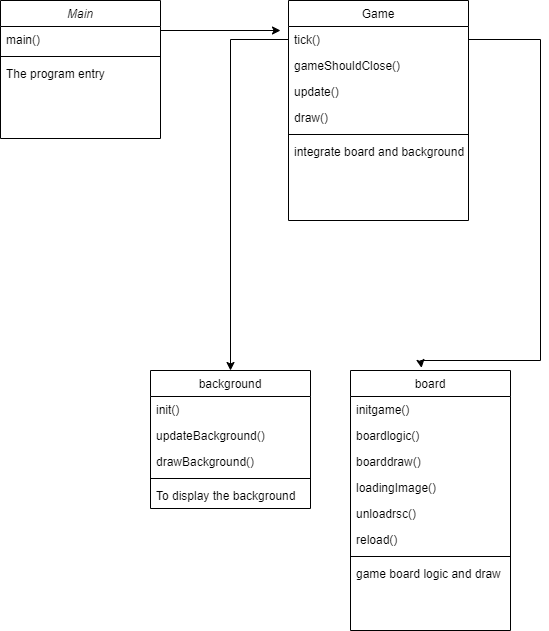

The diagram above was exported from draw.io. Its source (the exported page's mxGraphModel, read from the mxfile embedded in the PNG):
<mxGraphModel dx="2062" dy="1217" grid="1" gridSize="10" guides="1" tooltips="1" connect="1" arrows="1" fold="1" page="1" pageScale="1" pageWidth="827" pageHeight="1169" math="0" shadow="0">
  <root>
    <mxCell id="WIyWlLk6GJQsqaUBKTNV-0" />
    <mxCell id="WIyWlLk6GJQsqaUBKTNV-1" parent="WIyWlLk6GJQsqaUBKTNV-0" />
    <mxCell id="zkfFHV4jXpPFQw0GAbJ--0" value="Main" style="swimlane;fontStyle=2;align=center;verticalAlign=top;childLayout=stackLayout;horizontal=1;startSize=26;horizontalStack=0;resizeParent=1;resizeLast=0;collapsible=1;marginBottom=0;rounded=0;shadow=0;strokeWidth=1;" parent="WIyWlLk6GJQsqaUBKTNV-1" vertex="1">
      <mxGeometry x="220" y="120" width="160" height="138" as="geometry">
        <mxRectangle x="230" y="140" width="160" height="26" as="alternateBounds" />
      </mxGeometry>
    </mxCell>
    <mxCell id="zkfFHV4jXpPFQw0GAbJ--2" value="main()" style="text;align=left;verticalAlign=top;spacingLeft=4;spacingRight=4;overflow=hidden;rotatable=0;points=[[0,0.5],[1,0.5]];portConstraint=eastwest;rounded=0;shadow=0;html=0;" parent="zkfFHV4jXpPFQw0GAbJ--0" vertex="1">
      <mxGeometry y="26" width="160" height="26" as="geometry" />
    </mxCell>
    <mxCell id="zkfFHV4jXpPFQw0GAbJ--4" value="" style="line;html=1;strokeWidth=1;align=left;verticalAlign=middle;spacingTop=-1;spacingLeft=3;spacingRight=3;rotatable=0;labelPosition=right;points=[];portConstraint=eastwest;" parent="zkfFHV4jXpPFQw0GAbJ--0" vertex="1">
      <mxGeometry y="52" width="160" height="8" as="geometry" />
    </mxCell>
    <mxCell id="zkfFHV4jXpPFQw0GAbJ--5" value="The program entry" style="text;align=left;verticalAlign=top;spacingLeft=4;spacingRight=4;overflow=hidden;rotatable=0;points=[[0,0.5],[1,0.5]];portConstraint=eastwest;" parent="zkfFHV4jXpPFQw0GAbJ--0" vertex="1">
      <mxGeometry y="60" width="160" height="26" as="geometry" />
    </mxCell>
    <mxCell id="zkfFHV4jXpPFQw0GAbJ--6" value="background" style="swimlane;fontStyle=0;align=center;verticalAlign=top;childLayout=stackLayout;horizontal=1;startSize=26;horizontalStack=0;resizeParent=1;resizeLast=0;collapsible=1;marginBottom=0;rounded=0;shadow=0;strokeWidth=1;" parent="WIyWlLk6GJQsqaUBKTNV-1" vertex="1">
      <mxGeometry x="370" y="490" width="160" height="138" as="geometry">
        <mxRectangle x="130" y="380" width="160" height="26" as="alternateBounds" />
      </mxGeometry>
    </mxCell>
    <mxCell id="zkfFHV4jXpPFQw0GAbJ--7" value="init()" style="text;align=left;verticalAlign=top;spacingLeft=4;spacingRight=4;overflow=hidden;rotatable=0;points=[[0,0.5],[1,0.5]];portConstraint=eastwest;" parent="zkfFHV4jXpPFQw0GAbJ--6" vertex="1">
      <mxGeometry y="26" width="160" height="26" as="geometry" />
    </mxCell>
    <mxCell id="zkfFHV4jXpPFQw0GAbJ--8" value="updateBackground()" style="text;align=left;verticalAlign=top;spacingLeft=4;spacingRight=4;overflow=hidden;rotatable=0;points=[[0,0.5],[1,0.5]];portConstraint=eastwest;rounded=0;shadow=0;html=0;" parent="zkfFHV4jXpPFQw0GAbJ--6" vertex="1">
      <mxGeometry y="52" width="160" height="26" as="geometry" />
    </mxCell>
    <mxCell id="zkfFHV4jXpPFQw0GAbJ--10" value="drawBackground()" style="text;align=left;verticalAlign=top;spacingLeft=4;spacingRight=4;overflow=hidden;rotatable=0;points=[[0,0.5],[1,0.5]];portConstraint=eastwest;fontStyle=0" parent="zkfFHV4jXpPFQw0GAbJ--6" vertex="1">
      <mxGeometry y="78" width="160" height="26" as="geometry" />
    </mxCell>
    <mxCell id="zkfFHV4jXpPFQw0GAbJ--9" value="" style="line;html=1;strokeWidth=1;align=left;verticalAlign=middle;spacingTop=-1;spacingLeft=3;spacingRight=3;rotatable=0;labelPosition=right;points=[];portConstraint=eastwest;" parent="zkfFHV4jXpPFQw0GAbJ--6" vertex="1">
      <mxGeometry y="104" width="160" height="8" as="geometry" />
    </mxCell>
    <mxCell id="zkfFHV4jXpPFQw0GAbJ--11" value="To display the background" style="text;align=left;verticalAlign=top;spacingLeft=4;spacingRight=4;overflow=hidden;rotatable=0;points=[[0,0.5],[1,0.5]];portConstraint=eastwest;" parent="zkfFHV4jXpPFQw0GAbJ--6" vertex="1">
      <mxGeometry y="112" width="160" height="26" as="geometry" />
    </mxCell>
    <mxCell id="zkfFHV4jXpPFQw0GAbJ--17" value="Game" style="swimlane;fontStyle=0;align=center;verticalAlign=top;childLayout=stackLayout;horizontal=1;startSize=26;horizontalStack=0;resizeParent=1;resizeLast=0;collapsible=1;marginBottom=0;rounded=0;shadow=0;strokeWidth=1;" parent="WIyWlLk6GJQsqaUBKTNV-1" vertex="1">
      <mxGeometry x="508" y="120" width="180" height="220" as="geometry">
        <mxRectangle x="508" y="120" width="160" height="26" as="alternateBounds" />
      </mxGeometry>
    </mxCell>
    <mxCell id="zkfFHV4jXpPFQw0GAbJ--18" value="tick()   " style="text;align=left;verticalAlign=top;spacingLeft=4;spacingRight=4;overflow=hidden;rotatable=0;points=[[0,0.5],[1,0.5]];portConstraint=eastwest;" parent="zkfFHV4jXpPFQw0GAbJ--17" vertex="1">
      <mxGeometry y="26" width="180" height="26" as="geometry" />
    </mxCell>
    <mxCell id="zkfFHV4jXpPFQw0GAbJ--19" value="gameShouldClose()" style="text;align=left;verticalAlign=top;spacingLeft=4;spacingRight=4;overflow=hidden;rotatable=0;points=[[0,0.5],[1,0.5]];portConstraint=eastwest;rounded=0;shadow=0;html=0;" parent="zkfFHV4jXpPFQw0GAbJ--17" vertex="1">
      <mxGeometry y="52" width="180" height="26" as="geometry" />
    </mxCell>
    <mxCell id="zkfFHV4jXpPFQw0GAbJ--20" value="update()" style="text;align=left;verticalAlign=top;spacingLeft=4;spacingRight=4;overflow=hidden;rotatable=0;points=[[0,0.5],[1,0.5]];portConstraint=eastwest;rounded=0;shadow=0;html=0;" parent="zkfFHV4jXpPFQw0GAbJ--17" vertex="1">
      <mxGeometry y="78" width="180" height="26" as="geometry" />
    </mxCell>
    <mxCell id="zkfFHV4jXpPFQw0GAbJ--21" value="draw()" style="text;align=left;verticalAlign=top;spacingLeft=4;spacingRight=4;overflow=hidden;rotatable=0;points=[[0,0.5],[1,0.5]];portConstraint=eastwest;rounded=0;shadow=0;html=0;" parent="zkfFHV4jXpPFQw0GAbJ--17" vertex="1">
      <mxGeometry y="104" width="180" height="26" as="geometry" />
    </mxCell>
    <mxCell id="zkfFHV4jXpPFQw0GAbJ--23" value="" style="line;html=1;strokeWidth=1;align=left;verticalAlign=middle;spacingTop=-1;spacingLeft=3;spacingRight=3;rotatable=0;labelPosition=right;points=[];portConstraint=eastwest;" parent="zkfFHV4jXpPFQw0GAbJ--17" vertex="1">
      <mxGeometry y="130" width="180" height="8" as="geometry" />
    </mxCell>
    <mxCell id="zkfFHV4jXpPFQw0GAbJ--25" value="integrate board and background&#10;" style="text;align=left;verticalAlign=top;spacingLeft=4;spacingRight=4;overflow=hidden;rotatable=0;points=[[0,0.5],[1,0.5]];portConstraint=eastwest;" parent="zkfFHV4jXpPFQw0GAbJ--17" vertex="1">
      <mxGeometry y="138" width="180" height="82" as="geometry" />
    </mxCell>
    <mxCell id="MBaFtL2e614lFWJAKObn-0" value="" style="endArrow=classic;html=1;rounded=0;" edge="1" parent="WIyWlLk6GJQsqaUBKTNV-1">
      <mxGeometry width="50" height="50" relative="1" as="geometry">
        <mxPoint x="380" y="150" as="sourcePoint" />
        <mxPoint x="500" y="150" as="targetPoint" />
      </mxGeometry>
    </mxCell>
    <mxCell id="MBaFtL2e614lFWJAKObn-1" value="" style="endArrow=classic;html=1;rounded=0;exitX=1;exitY=0.5;exitDx=0;exitDy=0;entryX=0.444;entryY=-0.01;entryDx=0;entryDy=0;entryPerimeter=0;" edge="1" parent="WIyWlLk6GJQsqaUBKTNV-1" source="zkfFHV4jXpPFQw0GAbJ--18" target="MBaFtL2e614lFWJAKObn-2">
      <mxGeometry width="50" height="50" relative="1" as="geometry">
        <mxPoint x="700" y="230" as="sourcePoint" />
        <mxPoint x="600" y="450" as="targetPoint" />
        <Array as="points">
          <mxPoint x="760" y="159" />
          <mxPoint x="760" y="480" />
          <mxPoint x="640" y="480" />
        </Array>
      </mxGeometry>
    </mxCell>
    <mxCell id="MBaFtL2e614lFWJAKObn-2" value="board" style="swimlane;fontStyle=0;align=center;verticalAlign=top;childLayout=stackLayout;horizontal=1;startSize=26;horizontalStack=0;resizeParent=1;resizeLast=0;collapsible=1;marginBottom=0;rounded=0;shadow=0;strokeWidth=1;" vertex="1" parent="WIyWlLk6GJQsqaUBKTNV-1">
      <mxGeometry x="570" y="490" width="160" height="260" as="geometry">
        <mxRectangle x="130" y="380" width="160" height="26" as="alternateBounds" />
      </mxGeometry>
    </mxCell>
    <mxCell id="MBaFtL2e614lFWJAKObn-3" value="initgame()" style="text;align=left;verticalAlign=top;spacingLeft=4;spacingRight=4;overflow=hidden;rotatable=0;points=[[0,0.5],[1,0.5]];portConstraint=eastwest;" vertex="1" parent="MBaFtL2e614lFWJAKObn-2">
      <mxGeometry y="26" width="160" height="26" as="geometry" />
    </mxCell>
    <mxCell id="MBaFtL2e614lFWJAKObn-4" value="boardlogic()" style="text;align=left;verticalAlign=top;spacingLeft=4;spacingRight=4;overflow=hidden;rotatable=0;points=[[0,0.5],[1,0.5]];portConstraint=eastwest;rounded=0;shadow=0;html=0;" vertex="1" parent="MBaFtL2e614lFWJAKObn-2">
      <mxGeometry y="52" width="160" height="26" as="geometry" />
    </mxCell>
    <mxCell id="MBaFtL2e614lFWJAKObn-6" value="boarddraw()" style="text;align=left;verticalAlign=top;spacingLeft=4;spacingRight=4;overflow=hidden;rotatable=0;points=[[0,0.5],[1,0.5]];portConstraint=eastwest;fontStyle=0" vertex="1" parent="MBaFtL2e614lFWJAKObn-2">
      <mxGeometry y="78" width="160" height="26" as="geometry" />
    </mxCell>
    <mxCell id="MBaFtL2e614lFWJAKObn-7" value="loadingImage()" style="text;align=left;verticalAlign=top;spacingLeft=4;spacingRight=4;overflow=hidden;rotatable=0;points=[[0,0.5],[1,0.5]];portConstraint=eastwest;" vertex="1" parent="MBaFtL2e614lFWJAKObn-2">
      <mxGeometry y="104" width="160" height="26" as="geometry" />
    </mxCell>
    <mxCell id="MBaFtL2e614lFWJAKObn-10" value="unloadrsc()" style="text;align=left;verticalAlign=top;spacingLeft=4;spacingRight=4;overflow=hidden;rotatable=0;points=[[0,0.5],[1,0.5]];portConstraint=eastwest;" vertex="1" parent="MBaFtL2e614lFWJAKObn-2">
      <mxGeometry y="130" width="160" height="26" as="geometry" />
    </mxCell>
    <mxCell id="MBaFtL2e614lFWJAKObn-11" value="reload()" style="text;align=left;verticalAlign=top;spacingLeft=4;spacingRight=4;overflow=hidden;rotatable=0;points=[[0,0.5],[1,0.5]];portConstraint=eastwest;" vertex="1" parent="MBaFtL2e614lFWJAKObn-2">
      <mxGeometry y="156" width="160" height="26" as="geometry" />
    </mxCell>
    <mxCell id="MBaFtL2e614lFWJAKObn-5" value="" style="line;html=1;strokeWidth=1;align=left;verticalAlign=middle;spacingTop=-1;spacingLeft=3;spacingRight=3;rotatable=0;labelPosition=right;points=[];portConstraint=eastwest;" vertex="1" parent="MBaFtL2e614lFWJAKObn-2">
      <mxGeometry y="182" width="160" height="8" as="geometry" />
    </mxCell>
    <mxCell id="MBaFtL2e614lFWJAKObn-12" value="game board logic and draw" style="text;align=left;verticalAlign=top;spacingLeft=4;spacingRight=4;overflow=hidden;rotatable=0;points=[[0,0.5],[1,0.5]];portConstraint=eastwest;" vertex="1" parent="MBaFtL2e614lFWJAKObn-2">
      <mxGeometry y="190" width="160" height="26" as="geometry" />
    </mxCell>
    <mxCell id="MBaFtL2e614lFWJAKObn-15" style="edgeStyle=orthogonalEdgeStyle;rounded=0;orthogonalLoop=1;jettySize=auto;html=1;exitX=0;exitY=0.5;exitDx=0;exitDy=0;entryX=0.5;entryY=0;entryDx=0;entryDy=0;" edge="1" parent="WIyWlLk6GJQsqaUBKTNV-1" source="zkfFHV4jXpPFQw0GAbJ--18" target="zkfFHV4jXpPFQw0GAbJ--6">
      <mxGeometry relative="1" as="geometry" />
    </mxCell>
  </root>
</mxGraphModel>